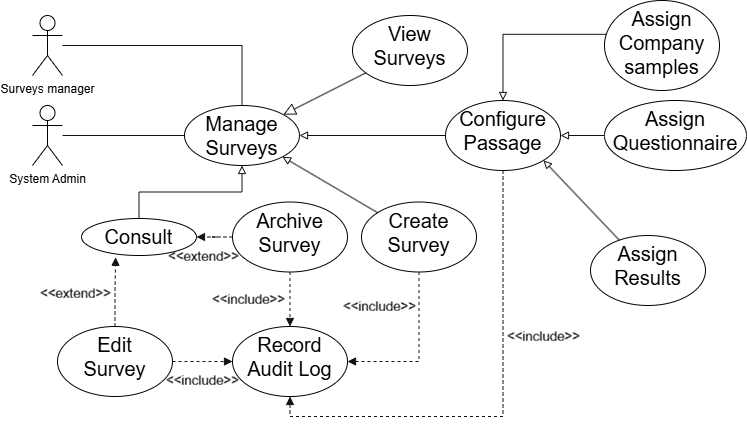

The diagram above was exported from draw.io. Its source (the exported page's mxGraphModel, read from the mxfile embedded in the PNG):
<mxGraphModel dx="1030" dy="567" grid="0" gridSize="10" guides="1" tooltips="1" connect="1" arrows="1" fold="1" page="1" pageScale="1" pageWidth="850" pageHeight="1100" background="light-dark(#FFFFFF,#FFFFFF)" math="0" shadow="0">
  <root>
    <mxCell id="0" />
    <mxCell id="1" parent="0" />
    <mxCell id="LVZsoWXIbEzNm7SKatka-1" edge="1" parent="1" source="rvfUdG8JoisfCVSzoZew-2" style="edgeStyle=orthogonalEdgeStyle;rounded=0;orthogonalLoop=1;jettySize=auto;html=1;entryX=0;entryY=0.5;entryDx=0;entryDy=0;strokeColor=light-dark(#FFFFFF,#121212);endArrow=none;endFill=0;" target="rvfUdG8JoisfCVSzoZew-13">
      <mxGeometry relative="1" as="geometry" />
    </mxCell>
    <object label="System Admin" User="" id="rvfUdG8JoisfCVSzoZew-2">
      <mxCell parent="1" style="shape=umlActor;verticalLabelPosition=bottom;verticalAlign=top;html=1;outlineConnect=0;strokeColor=light-dark(#000000,#000000);fillColor=none;labelBorderColor=none;labelBackgroundColor=none;fontColor=light-dark(#000000,#000000);rounded=1;" vertex="1">
        <mxGeometry height="60" width="30" x="110" y="110" as="geometry" />
      </mxCell>
    </object>
    <mxCell id="rvfUdG8JoisfCVSzoZew-13" parent="1" style="ellipse;whiteSpace=wrap;html=1;verticalAlign=top;align=center;strokeColor=light-dark(#000000,#000000);fillColor=none;fontColor=light-dark(#000000,#000000);labelBorderColor=none;labelBackgroundColor=none;rounded=1;" value="&lt;div&gt;&lt;span style=&quot;&quot;&gt;&lt;font style=&quot;font-size: 20px;&quot;&gt;Manage Surveys&lt;/font&gt;&lt;/span&gt;&lt;/div&gt;" vertex="1">
      <mxGeometry height="60" width="115" x="262" y="110" as="geometry" />
    </mxCell>
    <mxCell id="LVZsoWXIbEzNm7SKatka-3" parent="1" style="ellipse;whiteSpace=wrap;html=1;verticalAlign=top;align=center;strokeColor=light-dark(#000000,#000000);fillColor=none;fontColor=light-dark(#000000,#000000);labelBorderColor=none;labelBackgroundColor=none;rounded=1;" value="&lt;div&gt;&lt;span style=&quot;font-size: 20px;&quot;&gt;View&lt;/span&gt;&lt;/div&gt;&lt;div&gt;&lt;span style=&quot;font-size: 20px;&quot;&gt;Surveys&lt;/span&gt;&lt;/div&gt;" vertex="1">
      <mxGeometry height="70" width="115" x="430" y="20" as="geometry" />
    </mxCell>
    <mxCell id="LVZsoWXIbEzNm7SKatka-13" edge="1" parent="1" source="rvfUdG8JoisfCVSzoZew-13" style="shape=connector;rounded=0;orthogonalLoop=1;jettySize=auto;html=1;strokeColor=light-dark(#FFFFFF,#121212);align=center;verticalAlign=middle;fontFamily=Helvetica;fontSize=11;fontColor=default;labelBackgroundColor=default;endArrow=none;endFill=0;startArrow=block;startFill=0;startSize=10;" target="LVZsoWXIbEzNm7SKatka-3">
      <mxGeometry relative="1" as="geometry" />
    </mxCell>
    <mxCell id="G4DUZ-RN8OjzxFpYEdyz-2" edge="1" parent="1" source="G4DUZ-RN8OjzxFpYEdyz-1" style="edgeStyle=orthogonalEdgeStyle;shape=connector;rounded=0;orthogonalLoop=1;jettySize=auto;html=1;entryX=0.5;entryY=0;entryDx=0;entryDy=0;strokeColor=light-dark(#FFFFFF,#121212);align=center;verticalAlign=middle;fontFamily=Helvetica;fontSize=11;fontColor=default;labelBackgroundColor=default;endArrow=none;endFill=0;" target="rvfUdG8JoisfCVSzoZew-13">
      <mxGeometry relative="1" as="geometry" />
    </mxCell>
    <object label="Surveys manager" User="" id="G4DUZ-RN8OjzxFpYEdyz-1">
      <mxCell parent="1" style="shape=umlActor;verticalLabelPosition=bottom;verticalAlign=top;html=1;outlineConnect=0;strokeColor=light-dark(#000000,#000000);fillColor=none;labelBorderColor=none;labelBackgroundColor=none;fontColor=light-dark(#000000,#000000);rounded=1;" vertex="1">
        <mxGeometry height="60" width="30" x="110" y="20" as="geometry" />
      </mxCell>
    </object>
    <mxCell id="G4DUZ-RN8OjzxFpYEdyz-3" parent="1" style="ellipse;whiteSpace=wrap;html=1;verticalAlign=top;align=center;strokeColor=light-dark(#000000,#000000);fillColor=none;fontColor=light-dark(#000000,#000000);labelBorderColor=none;labelBackgroundColor=none;rounded=1;" value="&lt;div&gt;&lt;span style=&quot;font-size: 20px;&quot;&gt;Record&lt;/span&gt;&lt;/div&gt;&lt;div&gt;&lt;span style=&quot;font-size: 20px;&quot;&gt;Audit Log&lt;/span&gt;&lt;/div&gt;" vertex="1">
      <mxGeometry height="70" width="115" x="310" y="331" as="geometry" />
    </mxCell>
    <mxCell id="G4DUZ-RN8OjzxFpYEdyz-5" edge="1" parent="1" source="G4DUZ-RN8OjzxFpYEdyz-4" style="edgeStyle=orthogonalEdgeStyle;shape=connector;rounded=0;orthogonalLoop=1;jettySize=auto;html=1;entryX=1;entryY=0.5;entryDx=0;entryDy=0;strokeColor=light-dark(#FFFFFF,#121212);align=center;verticalAlign=middle;fontFamily=Helvetica;fontSize=11;fontColor=default;labelBackgroundColor=default;endArrow=block;endFill=1;dashed=1;startArrow=none;startFill=0;exitX=0.5;exitY=1;exitDx=0;exitDy=0;" target="G4DUZ-RN8OjzxFpYEdyz-3">
      <mxGeometry relative="1" as="geometry">
        <Array as="points">
          <mxPoint x="496.5" y="366" />
        </Array>
      </mxGeometry>
    </mxCell>
    <mxCell id="G4DUZ-RN8OjzxFpYEdyz-16" edge="1" parent="1" source="G4DUZ-RN8OjzxFpYEdyz-4" style="shape=connector;rounded=0;orthogonalLoop=1;jettySize=auto;html=1;entryX=1;entryY=1;entryDx=0;entryDy=0;strokeColor=light-dark(#FFFFFF,#121212);align=center;verticalAlign=middle;fontFamily=Helvetica;fontSize=11;fontColor=default;labelBackgroundColor=default;endArrow=block;endFill=0;" target="rvfUdG8JoisfCVSzoZew-13">
      <mxGeometry relative="1" as="geometry" />
    </mxCell>
    <mxCell id="G4DUZ-RN8OjzxFpYEdyz-4" parent="1" style="ellipse;whiteSpace=wrap;html=1;verticalAlign=top;align=center;strokeColor=light-dark(#000000,#000000);fillColor=none;fontColor=light-dark(#000000,#000000);labelBorderColor=none;labelBackgroundColor=none;rounded=1;" value="&lt;div&gt;&lt;span style=&quot;font-size: 20px;&quot;&gt;Create&lt;/span&gt;&lt;/div&gt;&lt;div&gt;&lt;span style=&quot;font-size: 20px;&quot;&gt;Survey&lt;/span&gt;&lt;/div&gt;" vertex="1">
      <mxGeometry height="70" width="115" x="439" y="206.5" as="geometry" />
    </mxCell>
    <mxCell id="G4DUZ-RN8OjzxFpYEdyz-12" edge="1" parent="1" source="G4DUZ-RN8OjzxFpYEdyz-7" style="edgeStyle=orthogonalEdgeStyle;shape=connector;rounded=0;orthogonalLoop=1;jettySize=auto;html=1;entryX=0.5;entryY=1;entryDx=0;entryDy=0;strokeColor=light-dark(#FFFFFF,#121212);align=center;verticalAlign=middle;fontFamily=Helvetica;fontSize=11;fontColor=default;labelBackgroundColor=default;endArrow=block;endFill=0;startArrow=none;startFill=0;" target="rvfUdG8JoisfCVSzoZew-13">
      <mxGeometry relative="1" as="geometry" />
    </mxCell>
    <mxCell id="G4DUZ-RN8OjzxFpYEdyz-7" parent="1" style="ellipse;whiteSpace=wrap;html=1;verticalAlign=top;align=center;strokeColor=light-dark(#000000,#000000);fillColor=none;fontColor=light-dark(#000000,#000000);labelBorderColor=none;labelBackgroundColor=none;rounded=1;" value="&lt;div&gt;&lt;span style=&quot;font-size: 20px;&quot;&gt;Consult&lt;/span&gt;&lt;/div&gt;" vertex="1">
      <mxGeometry height="37" width="115" x="159" y="223" as="geometry" />
    </mxCell>
    <mxCell id="G4DUZ-RN8OjzxFpYEdyz-10" edge="1" parent="1" source="G4DUZ-RN8OjzxFpYEdyz-8" style="edgeStyle=orthogonalEdgeStyle;shape=connector;rounded=0;orthogonalLoop=1;jettySize=auto;html=1;entryX=0;entryY=0.5;entryDx=0;entryDy=0;strokeColor=light-dark(#FFFFFF,#121212);align=center;verticalAlign=middle;fontFamily=Helvetica;fontSize=11;fontColor=default;labelBackgroundColor=default;endArrow=block;endFill=1;dashed=1;" target="G4DUZ-RN8OjzxFpYEdyz-3">
      <mxGeometry relative="1" as="geometry" />
    </mxCell>
    <mxCell id="G4DUZ-RN8OjzxFpYEdyz-13" edge="1" parent="1" source="G4DUZ-RN8OjzxFpYEdyz-8" style="edgeStyle=orthogonalEdgeStyle;shape=connector;rounded=0;orthogonalLoop=1;jettySize=auto;html=1;entryX=0.297;entryY=1.049;entryDx=0;entryDy=0;strokeColor=light-dark(#FFFFFF,#121212);align=center;verticalAlign=middle;fontFamily=Helvetica;fontSize=11;fontColor=default;labelBackgroundColor=default;endArrow=block;endFill=1;entryPerimeter=0;dashed=1;" target="G4DUZ-RN8OjzxFpYEdyz-7">
      <mxGeometry relative="1" as="geometry">
        <Array as="points" />
      </mxGeometry>
    </mxCell>
    <mxCell id="G4DUZ-RN8OjzxFpYEdyz-8" parent="1" style="ellipse;whiteSpace=wrap;html=1;verticalAlign=top;align=center;strokeColor=light-dark(#000000,#000000);fillColor=none;fontColor=light-dark(#000000,#000000);labelBorderColor=none;labelBackgroundColor=none;rounded=1;" value="&lt;div&gt;&lt;span style=&quot;font-size: 20px;&quot;&gt;Edit&lt;/span&gt;&lt;/div&gt;&lt;div&gt;&lt;span style=&quot;font-size: 20px;&quot;&gt;Survey&lt;/span&gt;&lt;/div&gt;" vertex="1">
      <mxGeometry height="70" width="115" x="135" y="331" as="geometry" />
    </mxCell>
    <mxCell id="G4DUZ-RN8OjzxFpYEdyz-11" edge="1" parent="1" source="G4DUZ-RN8OjzxFpYEdyz-9" style="edgeStyle=orthogonalEdgeStyle;shape=connector;rounded=0;orthogonalLoop=1;jettySize=auto;html=1;entryX=0.5;entryY=0;entryDx=0;entryDy=0;strokeColor=light-dark(#FFFFFF,#121212);align=center;verticalAlign=middle;fontFamily=Helvetica;fontSize=11;fontColor=default;labelBackgroundColor=default;endArrow=block;endFill=1;dashed=1;" target="G4DUZ-RN8OjzxFpYEdyz-3">
      <mxGeometry relative="1" as="geometry" />
    </mxCell>
    <mxCell id="G4DUZ-RN8OjzxFpYEdyz-15" edge="1" parent="1" source="G4DUZ-RN8OjzxFpYEdyz-9" style="edgeStyle=orthogonalEdgeStyle;shape=connector;rounded=0;orthogonalLoop=1;jettySize=auto;html=1;strokeColor=light-dark(#FFFFFF,#121212);align=center;verticalAlign=middle;fontFamily=Helvetica;fontSize=11;fontColor=default;labelBackgroundColor=default;endArrow=block;endFill=1;dashed=1;" target="G4DUZ-RN8OjzxFpYEdyz-7">
      <mxGeometry relative="1" as="geometry" />
    </mxCell>
    <mxCell id="G4DUZ-RN8OjzxFpYEdyz-9" parent="1" style="ellipse;whiteSpace=wrap;html=1;verticalAlign=top;align=center;strokeColor=light-dark(#000000,#000000);fillColor=none;fontColor=light-dark(#000000,#000000);labelBorderColor=none;labelBackgroundColor=none;rounded=1;" value="&lt;div&gt;&lt;span style=&quot;font-size: 20px;&quot;&gt;Archive&lt;/span&gt;&lt;/div&gt;&lt;div&gt;&lt;span style=&quot;font-size: 20px;&quot;&gt;Survey&lt;/span&gt;&lt;/div&gt;" vertex="1">
      <mxGeometry height="70" width="115" x="310" y="206.5" as="geometry" />
    </mxCell>
    <mxCell id="G4DUZ-RN8OjzxFpYEdyz-20" edge="1" parent="1" source="G4DUZ-RN8OjzxFpYEdyz-19" style="edgeStyle=orthogonalEdgeStyle;shape=connector;rounded=0;orthogonalLoop=1;jettySize=auto;html=1;entryX=1;entryY=0.5;entryDx=0;entryDy=0;strokeColor=light-dark(#FFFFFF,#121212);align=center;verticalAlign=middle;fontFamily=Helvetica;fontSize=11;fontColor=default;labelBackgroundColor=default;endArrow=block;endFill=0;" target="rvfUdG8JoisfCVSzoZew-13">
      <mxGeometry relative="1" as="geometry" />
    </mxCell>
    <mxCell id="G4DUZ-RN8OjzxFpYEdyz-21" edge="1" parent="1" source="G4DUZ-RN8OjzxFpYEdyz-19" style="edgeStyle=orthogonalEdgeStyle;shape=connector;rounded=0;orthogonalLoop=1;jettySize=auto;html=1;strokeColor=light-dark(#FFFFFF,#121212);align=center;verticalAlign=middle;fontFamily=Helvetica;fontSize=11;fontColor=default;labelBackgroundColor=default;endArrow=block;endFill=1;entryX=0.5;entryY=1;entryDx=0;entryDy=0;dashed=1;exitX=0.5;exitY=1;exitDx=0;exitDy=0;" target="G4DUZ-RN8OjzxFpYEdyz-3">
      <mxGeometry relative="1" as="geometry">
        <Array as="points">
          <mxPoint x="580.5" y="421" />
          <mxPoint x="367.5" y="421" />
        </Array>
        <mxPoint x="679.6" y="223.6" as="sourcePoint" />
        <mxPoint x="724.5" y="426.8" as="targetPoint" />
      </mxGeometry>
    </mxCell>
    <mxCell id="G4DUZ-RN8OjzxFpYEdyz-19" parent="1" style="ellipse;whiteSpace=wrap;html=1;verticalAlign=top;align=center;strokeColor=light-dark(#000000,#000000);fillColor=none;fontColor=light-dark(#000000,#000000);labelBorderColor=none;labelBackgroundColor=none;rounded=1;" value="&lt;div&gt;&lt;span style=&quot;font-size: 20px;&quot;&gt;Configure Passage&lt;/span&gt;&lt;/div&gt;" vertex="1">
      <mxGeometry height="70" width="115" x="523" y="105" as="geometry" />
    </mxCell>
    <mxCell id="G4DUZ-RN8OjzxFpYEdyz-24" edge="1" parent="1" source="G4DUZ-RN8OjzxFpYEdyz-23" style="edgeStyle=orthogonalEdgeStyle;shape=connector;rounded=0;orthogonalLoop=1;jettySize=auto;html=1;strokeColor=light-dark(#FFFFFF,#121212);align=center;verticalAlign=middle;fontFamily=Helvetica;fontSize=11;fontColor=default;labelBackgroundColor=default;endArrow=block;endFill=0;entryX=0.5;entryY=0;entryDx=0;entryDy=0;" target="G4DUZ-RN8OjzxFpYEdyz-19">
      <mxGeometry relative="1" as="geometry">
        <Array as="points">
          <mxPoint x="580.5" y="38.8" />
        </Array>
        <mxPoint x="620.4" y="86.8" as="targetPoint" />
      </mxGeometry>
    </mxCell>
    <mxCell id="G4DUZ-RN8OjzxFpYEdyz-23" parent="1" style="ellipse;whiteSpace=wrap;html=1;verticalAlign=top;align=center;strokeColor=light-dark(#000000,#000000);fillColor=none;fontColor=light-dark(#000000,#000000);labelBorderColor=none;labelBackgroundColor=none;rounded=1;" value="&lt;div&gt;&lt;span style=&quot;font-size: 20px;&quot;&gt;Assign Company samples&lt;/span&gt;&lt;/div&gt;" vertex="1">
      <mxGeometry height="90" width="115" x="682" y="5" as="geometry" />
    </mxCell>
    <mxCell id="G4DUZ-RN8OjzxFpYEdyz-26" edge="1" parent="1" source="G4DUZ-RN8OjzxFpYEdyz-25" style="edgeStyle=orthogonalEdgeStyle;shape=connector;rounded=0;orthogonalLoop=1;jettySize=auto;html=1;entryX=1;entryY=0.5;entryDx=0;entryDy=0;strokeColor=light-dark(#FFFFFF,#121212);align=center;verticalAlign=middle;fontFamily=Helvetica;fontSize=11;fontColor=default;labelBackgroundColor=default;endArrow=block;endFill=0;" target="G4DUZ-RN8OjzxFpYEdyz-19">
      <mxGeometry relative="1" as="geometry" />
    </mxCell>
    <mxCell id="G4DUZ-RN8OjzxFpYEdyz-25" parent="1" style="ellipse;whiteSpace=wrap;html=1;verticalAlign=top;align=center;strokeColor=light-dark(#000000,#000000);fillColor=none;fontColor=light-dark(#000000,#000000);labelBorderColor=none;labelBackgroundColor=none;rounded=1;" value="&lt;div&gt;&lt;span style=&quot;font-size: 20px;&quot;&gt;Assign Questionnaire&lt;/span&gt;&lt;/div&gt;" vertex="1">
      <mxGeometry height="70" width="142" x="682" y="105" as="geometry" />
    </mxCell>
    <mxCell id="G4DUZ-RN8OjzxFpYEdyz-29" edge="1" parent="1" source="G4DUZ-RN8OjzxFpYEdyz-28" style="shape=connector;rounded=0;orthogonalLoop=1;jettySize=auto;html=1;entryX=1;entryY=1;entryDx=0;entryDy=0;strokeColor=light-dark(#FFFFFF,#121212);align=center;verticalAlign=middle;fontFamily=Helvetica;fontSize=11;fontColor=default;labelBackgroundColor=default;endArrow=block;endFill=0;" target="G4DUZ-RN8OjzxFpYEdyz-19">
      <mxGeometry relative="1" as="geometry" />
    </mxCell>
    <mxCell id="G4DUZ-RN8OjzxFpYEdyz-28" parent="1" style="ellipse;whiteSpace=wrap;html=1;verticalAlign=top;align=center;strokeColor=light-dark(#000000,#000000);fillColor=none;fontColor=light-dark(#000000,#000000);labelBorderColor=none;labelBackgroundColor=none;rounded=1;" value="&lt;div&gt;&lt;span style=&quot;font-size: 20px;&quot;&gt;Assign Results&lt;/span&gt;&lt;/div&gt;" vertex="1">
      <mxGeometry height="70" width="115" x="668" y="240" as="geometry" />
    </mxCell>
  </root>
</mxGraphModel>